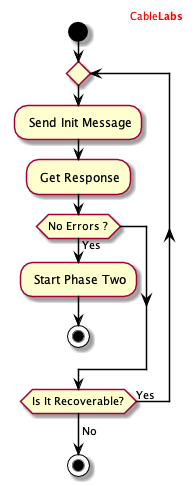

The diagram above was rendered by PlantUML. Its source (embedded in the PNG):
@startuml

header
<font color="red">Cable<b>Labs</b></font>
endheader

hide footbox

skinparam sequenceMessageAlign center
skinparam NoteBorderColor black

skinparam sequence {
	borderColor black
	ArrowColor black
	ActorBorderColor black
	ParticipantBorderColor black
	LifeLineBorderColor black
	LifeLineBackgroundColor white
}


start

repeat
  : Send Init Message;
  : Get Response;
  if (No Errors ?) then (Yes)
    : Start Phase Two;
    stop;
  endif
repeat while (Is It Recoverable?) is (Yes)
->No;
stop

@enduml